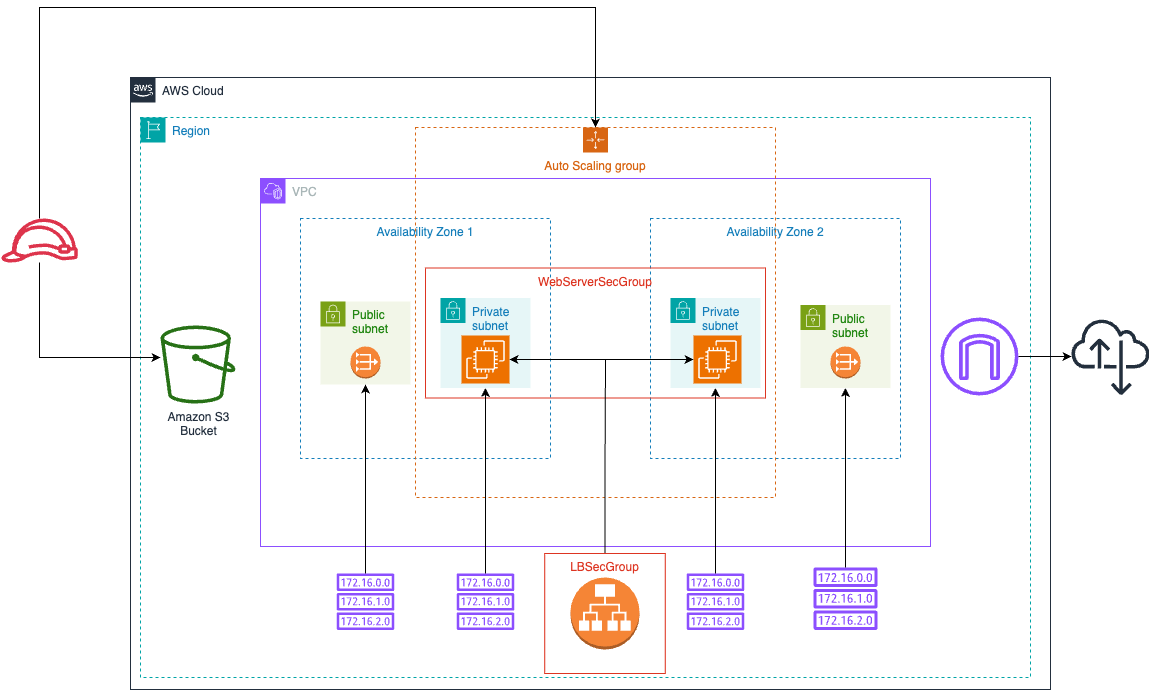

The diagram above was exported from draw.io. Its source (the exported page's mxGraphModel, read from the mxfile embedded in the PNG):
<mxGraphModel dx="1437" dy="1727" grid="1" gridSize="10" guides="1" tooltips="1" connect="1" arrows="1" fold="1" page="1" pageScale="1" pageWidth="1169" pageHeight="827" background="#FFFFFF" math="0" shadow="0">
  <root>
    <mxCell id="0" />
    <mxCell id="1" parent="0" />
    <mxCell id="UEzPUAAOIrF-is8g5C7q-175" value="AWS Cloud" style="points=[[0,0],[0.25,0],[0.5,0],[0.75,0],[1,0],[1,0.25],[1,0.5],[1,0.75],[1,1],[0.75,1],[0.5,1],[0.25,1],[0,1],[0,0.75],[0,0.5],[0,0.25]];outlineConnect=0;gradientColor=none;html=1;whiteSpace=wrap;fontSize=12;fontStyle=0;shape=mxgraph.aws4.group;grIcon=mxgraph.aws4.group_aws_cloud_alt;strokeColor=#232F3E;fillColor=none;verticalAlign=top;align=left;spacingLeft=30;fontColor=#232F3E;dashed=0;labelBackgroundColor=#ffffff;container=1;pointerEvents=0;collapsible=0;recursiveResize=0;" parent="1" vertex="1">
      <mxGeometry x="150" y="-720" width="920" height="612" as="geometry" />
    </mxCell>
    <mxCell id="UEzPUAAOIrF-is8g5C7q-177" value="Amazon S3&lt;br&gt;Bucket&lt;br&gt;" style="outlineConnect=0;fontColor=#232F3E;gradientColor=none;fillColor=#277116;strokeColor=none;dashed=0;verticalLabelPosition=bottom;verticalAlign=top;align=center;html=1;fontSize=12;fontStyle=0;aspect=fixed;pointerEvents=1;shape=mxgraph.aws4.bucket;labelBackgroundColor=#ffffff;" parent="UEzPUAAOIrF-is8g5C7q-175" vertex="1">
      <mxGeometry x="30" y="248" width="75" height="78" as="geometry" />
    </mxCell>
    <mxCell id="uKT6VDvlvCxYWLG5rrdS-4" value="VPC" style="points=[[0,0],[0.25,0],[0.5,0],[0.75,0],[1,0],[1,0.25],[1,0.5],[1,0.75],[1,1],[0.75,1],[0.5,1],[0.25,1],[0,1],[0,0.75],[0,0.5],[0,0.25]];outlineConnect=0;gradientColor=none;html=1;whiteSpace=wrap;fontSize=12;fontStyle=0;container=1;pointerEvents=0;collapsible=0;recursiveResize=0;shape=mxgraph.aws4.group;grIcon=mxgraph.aws4.group_vpc2;strokeColor=#8C4FFF;fillColor=none;verticalAlign=top;align=left;spacingLeft=30;fontColor=#AAB7B8;dashed=0;" vertex="1" parent="UEzPUAAOIrF-is8g5C7q-175">
      <mxGeometry x="130" y="101" width="670" height="368" as="geometry" />
    </mxCell>
    <mxCell id="uKT6VDvlvCxYWLG5rrdS-7" value="Availability Zone 2" style="fillColor=none;strokeColor=#147EBA;dashed=1;verticalAlign=top;fontStyle=0;fontColor=#147EBA;whiteSpace=wrap;html=1;" vertex="1" parent="uKT6VDvlvCxYWLG5rrdS-4">
      <mxGeometry x="390" y="40" width="250" height="240" as="geometry" />
    </mxCell>
    <mxCell id="uKT6VDvlvCxYWLG5rrdS-8" value="Availability Zone 1" style="fillColor=none;strokeColor=#147EBA;dashed=1;verticalAlign=top;fontStyle=0;fontColor=#147EBA;whiteSpace=wrap;html=1;" vertex="1" parent="uKT6VDvlvCxYWLG5rrdS-4">
      <mxGeometry x="40" y="40" width="250" height="240" as="geometry" />
    </mxCell>
    <mxCell id="uKT6VDvlvCxYWLG5rrdS-12" value="Public subnet" style="points=[[0,0],[0.25,0],[0.5,0],[0.75,0],[1,0],[1,0.25],[1,0.5],[1,0.75],[1,1],[0.75,1],[0.5,1],[0.25,1],[0,1],[0,0.75],[0,0.5],[0,0.25]];outlineConnect=0;gradientColor=none;html=1;whiteSpace=wrap;fontSize=12;fontStyle=0;container=1;pointerEvents=0;collapsible=0;recursiveResize=0;shape=mxgraph.aws4.group;grIcon=mxgraph.aws4.group_security_group;grStroke=0;strokeColor=#7AA116;fillColor=#F2F6E8;verticalAlign=top;align=left;spacingLeft=30;fontColor=#248814;dashed=0;" vertex="1" parent="uKT6VDvlvCxYWLG5rrdS-4">
      <mxGeometry x="60" y="123" width="90" height="83" as="geometry" />
    </mxCell>
    <mxCell id="uKT6VDvlvCxYWLG5rrdS-14" value="Private subnet" style="points=[[0,0],[0.25,0],[0.5,0],[0.75,0],[1,0],[1,0.25],[1,0.5],[1,0.75],[1,1],[0.75,1],[0.5,1],[0.25,1],[0,1],[0,0.75],[0,0.5],[0,0.25]];outlineConnect=0;gradientColor=none;html=1;whiteSpace=wrap;fontSize=12;fontStyle=0;container=1;pointerEvents=0;collapsible=0;recursiveResize=0;shape=mxgraph.aws4.group;grIcon=mxgraph.aws4.group_security_group;grStroke=0;strokeColor=#00A4A6;fillColor=#E6F6F7;verticalAlign=top;align=left;spacingLeft=30;fontColor=#147EBA;dashed=0;" vertex="1" parent="uKT6VDvlvCxYWLG5rrdS-4">
      <mxGeometry x="410" y="119.5" width="90" height="90" as="geometry" />
    </mxCell>
    <mxCell id="uKT6VDvlvCxYWLG5rrdS-10" value="Public subnet" style="points=[[0,0],[0.25,0],[0.5,0],[0.75,0],[1,0],[1,0.25],[1,0.5],[1,0.75],[1,1],[0.75,1],[0.5,1],[0.25,1],[0,1],[0,0.75],[0,0.5],[0,0.25]];outlineConnect=0;gradientColor=none;html=1;whiteSpace=wrap;fontSize=12;fontStyle=0;container=1;pointerEvents=0;collapsible=0;recursiveResize=0;shape=mxgraph.aws4.group;grIcon=mxgraph.aws4.group_security_group;grStroke=0;strokeColor=#7AA116;fillColor=#F2F6E8;verticalAlign=top;align=left;spacingLeft=30;fontColor=#248814;dashed=0;" vertex="1" parent="uKT6VDvlvCxYWLG5rrdS-4">
      <mxGeometry x="540" y="126.5" width="90" height="83" as="geometry" />
    </mxCell>
    <mxCell id="uKT6VDvlvCxYWLG5rrdS-13" value="Private subnet" style="points=[[0,0],[0.25,0],[0.5,0],[0.75,0],[1,0],[1,0.25],[1,0.5],[1,0.75],[1,1],[0.75,1],[0.5,1],[0.25,1],[0,1],[0,0.75],[0,0.5],[0,0.25]];outlineConnect=0;gradientColor=none;html=1;whiteSpace=wrap;fontSize=12;fontStyle=0;container=1;pointerEvents=0;collapsible=0;recursiveResize=0;shape=mxgraph.aws4.group;grIcon=mxgraph.aws4.group_security_group;grStroke=0;strokeColor=#00A4A6;fillColor=#E6F6F7;verticalAlign=top;align=left;spacingLeft=30;fontColor=#147EBA;dashed=0;" vertex="1" parent="uKT6VDvlvCxYWLG5rrdS-4">
      <mxGeometry x="180" y="119.5" width="90" height="90" as="geometry" />
    </mxCell>
    <mxCell id="uKT6VDvlvCxYWLG5rrdS-16" value="" style="outlineConnect=0;dashed=0;verticalLabelPosition=bottom;verticalAlign=top;align=center;html=1;shape=mxgraph.aws3.vpc_nat_gateway;fillColor=#F58536;gradientColor=none;" vertex="1" parent="uKT6VDvlvCxYWLG5rrdS-4">
      <mxGeometry x="90" y="168" width="30" height="32" as="geometry" />
    </mxCell>
    <mxCell id="uKT6VDvlvCxYWLG5rrdS-9" value="Region" style="points=[[0,0],[0.25,0],[0.5,0],[0.75,0],[1,0],[1,0.25],[1,0.5],[1,0.75],[1,1],[0.75,1],[0.5,1],[0.25,1],[0,1],[0,0.75],[0,0.5],[0,0.25]];outlineConnect=0;gradientColor=none;html=1;whiteSpace=wrap;fontSize=12;fontStyle=0;container=1;pointerEvents=0;collapsible=0;recursiveResize=0;shape=mxgraph.aws4.group;grIcon=mxgraph.aws4.group_region;strokeColor=#00A4A6;fillColor=none;verticalAlign=top;align=left;spacingLeft=30;fontColor=#147EBA;dashed=1;" vertex="1" parent="1">
      <mxGeometry x="160" y="-680" width="890" height="560" as="geometry" />
    </mxCell>
    <mxCell id="uKT6VDvlvCxYWLG5rrdS-17" value="" style="outlineConnect=0;dashed=0;verticalLabelPosition=bottom;verticalAlign=top;align=center;html=1;shape=mxgraph.aws3.vpc_nat_gateway;fillColor=#F58536;gradientColor=none;" vertex="1" parent="uKT6VDvlvCxYWLG5rrdS-9">
      <mxGeometry x="690" y="229" width="30" height="32" as="geometry" />
    </mxCell>
    <mxCell id="uKT6VDvlvCxYWLG5rrdS-18" value="Auto Scaling group" style="points=[[0,0],[0.25,0],[0.5,0],[0.75,0],[1,0],[1,0.25],[1,0.5],[1,0.75],[1,1],[0.75,1],[0.5,1],[0.25,1],[0,1],[0,0.75],[0,0.5],[0,0.25]];outlineConnect=0;gradientColor=none;html=1;whiteSpace=wrap;fontSize=12;fontStyle=0;container=1;pointerEvents=0;collapsible=0;recursiveResize=0;shape=mxgraph.aws4.groupCenter;grIcon=mxgraph.aws4.group_auto_scaling_group;grStroke=1;strokeColor=#D86613;fillColor=none;verticalAlign=top;align=center;fontColor=#D86613;dashed=1;spacingTop=25;" vertex="1" parent="uKT6VDvlvCxYWLG5rrdS-9">
      <mxGeometry x="275" y="10" width="360" height="370" as="geometry" />
    </mxCell>
    <mxCell id="uKT6VDvlvCxYWLG5rrdS-15" value="WebServerSecGroup" style="fillColor=none;strokeColor=#DD3522;verticalAlign=top;fontStyle=0;fontColor=#DD3522;whiteSpace=wrap;html=1;" vertex="1" parent="uKT6VDvlvCxYWLG5rrdS-18">
      <mxGeometry x="10" y="140.5" width="340" height="130" as="geometry" />
    </mxCell>
    <mxCell id="uKT6VDvlvCxYWLG5rrdS-39" value="" style="sketch=0;points=[[0,0,0],[0.25,0,0],[0.5,0,0],[0.75,0,0],[1,0,0],[0,1,0],[0.25,1,0],[0.5,1,0],[0.75,1,0],[1,1,0],[0,0.25,0],[0,0.5,0],[0,0.75,0],[1,0.25,0],[1,0.5,0],[1,0.75,0]];outlineConnect=0;fontColor=#232F3E;fillColor=#ED7100;strokeColor=#ffffff;dashed=0;verticalLabelPosition=bottom;verticalAlign=top;align=center;html=1;fontSize=12;fontStyle=0;aspect=fixed;shape=mxgraph.aws4.resourceIcon;resIcon=mxgraph.aws4.ec2;" vertex="1" parent="uKT6VDvlvCxYWLG5rrdS-18">
      <mxGeometry x="46" y="208" width="48" height="48" as="geometry" />
    </mxCell>
    <mxCell id="uKT6VDvlvCxYWLG5rrdS-40" value="" style="sketch=0;points=[[0,0,0],[0.25,0,0],[0.5,0,0],[0.75,0,0],[1,0,0],[0,1,0],[0.25,1,0],[0.5,1,0],[0.75,1,0],[1,1,0],[0,0.25,0],[0,0.5,0],[0,0.75,0],[1,0.25,0],[1,0.5,0],[1,0.75,0]];outlineConnect=0;fontColor=#232F3E;fillColor=#ED7100;strokeColor=#ffffff;dashed=0;verticalLabelPosition=bottom;verticalAlign=top;align=center;html=1;fontSize=12;fontStyle=0;aspect=fixed;shape=mxgraph.aws4.resourceIcon;resIcon=mxgraph.aws4.ec2;" vertex="1" parent="uKT6VDvlvCxYWLG5rrdS-18">
      <mxGeometry x="278" y="208" width="48" height="48" as="geometry" />
    </mxCell>
    <mxCell id="uKT6VDvlvCxYWLG5rrdS-42" value="" style="endArrow=classic;startArrow=classic;html=1;rounded=0;" edge="1" parent="uKT6VDvlvCxYWLG5rrdS-18" source="uKT6VDvlvCxYWLG5rrdS-40" target="uKT6VDvlvCxYWLG5rrdS-39">
      <mxGeometry width="50" height="50" relative="1" as="geometry">
        <mxPoint x="224.93999999999988" y="220.05999999999995" as="sourcePoint" />
        <mxPoint x="135" y="220" as="targetPoint" />
      </mxGeometry>
    </mxCell>
    <mxCell id="uKT6VDvlvCxYWLG5rrdS-41" style="edgeStyle=orthogonalEdgeStyle;rounded=0;orthogonalLoop=1;jettySize=auto;html=1;endArrow=none;endFill=0;" edge="1" parent="uKT6VDvlvCxYWLG5rrdS-18" source="uKT6VDvlvCxYWLG5rrdS-35">
      <mxGeometry relative="1" as="geometry">
        <mxPoint x="190" y="232" as="targetPoint" />
      </mxGeometry>
    </mxCell>
    <mxCell id="uKT6VDvlvCxYWLG5rrdS-19" value="" style="outlineConnect=0;dashed=0;verticalLabelPosition=bottom;verticalAlign=top;align=center;html=1;shape=mxgraph.aws3.application_load_balancer;fillColor=#F58536;gradientColor=none;" vertex="1" parent="uKT6VDvlvCxYWLG5rrdS-9">
      <mxGeometry x="430" y="460" width="69" height="72" as="geometry" />
    </mxCell>
    <mxCell id="uKT6VDvlvCxYWLG5rrdS-21" value="" style="sketch=0;outlineConnect=0;fontColor=#232F3E;gradientColor=none;fillColor=#8C4FFF;strokeColor=none;dashed=0;verticalLabelPosition=bottom;verticalAlign=top;align=center;html=1;fontSize=12;fontStyle=0;aspect=fixed;pointerEvents=1;shape=mxgraph.aws4.internet_gateway;" vertex="1" parent="uKT6VDvlvCxYWLG5rrdS-9">
      <mxGeometry x="800" y="200" width="78" height="78" as="geometry" />
    </mxCell>
    <mxCell id="uKT6VDvlvCxYWLG5rrdS-24" value="" style="sketch=0;outlineConnect=0;fontColor=#232F3E;gradientColor=none;fillColor=#8C4FFF;strokeColor=none;dashed=0;verticalLabelPosition=bottom;verticalAlign=top;align=center;html=1;fontSize=12;fontStyle=0;aspect=fixed;pointerEvents=1;shape=mxgraph.aws4.route_table;" vertex="1" parent="uKT6VDvlvCxYWLG5rrdS-9">
      <mxGeometry x="196" y="456" width="58" height="56.51" as="geometry" />
    </mxCell>
    <mxCell id="uKT6VDvlvCxYWLG5rrdS-25" value="" style="sketch=0;outlineConnect=0;fontColor=#232F3E;gradientColor=none;fillColor=#8C4FFF;strokeColor=none;dashed=0;verticalLabelPosition=bottom;verticalAlign=top;align=center;html=1;fontSize=12;fontStyle=0;aspect=fixed;pointerEvents=1;shape=mxgraph.aws4.route_table;" vertex="1" parent="uKT6VDvlvCxYWLG5rrdS-9">
      <mxGeometry x="316" y="456" width="58" height="56.51" as="geometry" />
    </mxCell>
    <mxCell id="uKT6VDvlvCxYWLG5rrdS-26" value="" style="sketch=0;outlineConnect=0;fontColor=#232F3E;gradientColor=none;fillColor=#8C4FFF;strokeColor=none;dashed=0;verticalLabelPosition=bottom;verticalAlign=top;align=center;html=1;fontSize=12;fontStyle=0;aspect=fixed;pointerEvents=1;shape=mxgraph.aws4.route_table;" vertex="1" parent="uKT6VDvlvCxYWLG5rrdS-9">
      <mxGeometry x="546" y="456" width="58" height="56.51" as="geometry" />
    </mxCell>
    <mxCell id="uKT6VDvlvCxYWLG5rrdS-27" value="" style="sketch=0;outlineConnect=0;fontColor=#232F3E;gradientColor=none;fillColor=#8C4FFF;strokeColor=none;dashed=0;verticalLabelPosition=bottom;verticalAlign=top;align=center;html=1;fontSize=12;fontStyle=0;aspect=fixed;pointerEvents=1;shape=mxgraph.aws4.route_table;" vertex="1" parent="uKT6VDvlvCxYWLG5rrdS-9">
      <mxGeometry x="672.92" y="450" width="64.16" height="62.51" as="geometry" />
    </mxCell>
    <mxCell id="uKT6VDvlvCxYWLG5rrdS-35" value="LBSecGroup" style="fillColor=none;strokeColor=#DD3522;verticalAlign=top;fontStyle=0;fontColor=#DD3522;whiteSpace=wrap;html=1;" vertex="1" parent="uKT6VDvlvCxYWLG5rrdS-9">
      <mxGeometry x="404.25" y="436" width="120.5" height="120" as="geometry" />
    </mxCell>
    <mxCell id="uKT6VDvlvCxYWLG5rrdS-22" value="" style="sketch=0;outlineConnect=0;fontColor=#232F3E;gradientColor=none;fillColor=#232F3D;strokeColor=none;dashed=0;verticalLabelPosition=bottom;verticalAlign=top;align=center;html=1;fontSize=12;fontStyle=0;aspect=fixed;pointerEvents=1;shape=mxgraph.aws4.internet_alt22;" vertex="1" parent="1">
      <mxGeometry x="1091" y="-480" width="78" height="78" as="geometry" />
    </mxCell>
    <mxCell id="uKT6VDvlvCxYWLG5rrdS-23" value="" style="edgeStyle=orthogonalEdgeStyle;rounded=0;orthogonalLoop=1;jettySize=auto;html=1;" edge="1" parent="1" source="uKT6VDvlvCxYWLG5rrdS-21" target="uKT6VDvlvCxYWLG5rrdS-22">
      <mxGeometry relative="1" as="geometry" />
    </mxCell>
    <mxCell id="uKT6VDvlvCxYWLG5rrdS-29" value="" style="edgeStyle=orthogonalEdgeStyle;rounded=0;orthogonalLoop=1;jettySize=auto;html=1;" edge="1" parent="1" source="uKT6VDvlvCxYWLG5rrdS-27" target="uKT6VDvlvCxYWLG5rrdS-10">
      <mxGeometry relative="1" as="geometry" />
    </mxCell>
    <mxCell id="uKT6VDvlvCxYWLG5rrdS-32" value="" style="edgeStyle=orthogonalEdgeStyle;rounded=0;orthogonalLoop=1;jettySize=auto;html=1;" edge="1" parent="1" source="uKT6VDvlvCxYWLG5rrdS-26" target="uKT6VDvlvCxYWLG5rrdS-14">
      <mxGeometry relative="1" as="geometry" />
    </mxCell>
    <mxCell id="uKT6VDvlvCxYWLG5rrdS-33" value="" style="edgeStyle=orthogonalEdgeStyle;rounded=0;orthogonalLoop=1;jettySize=auto;html=1;" edge="1" parent="1" source="uKT6VDvlvCxYWLG5rrdS-25" target="uKT6VDvlvCxYWLG5rrdS-13">
      <mxGeometry relative="1" as="geometry" />
    </mxCell>
    <mxCell id="uKT6VDvlvCxYWLG5rrdS-34" value="" style="edgeStyle=orthogonalEdgeStyle;rounded=0;orthogonalLoop=1;jettySize=auto;html=1;" edge="1" parent="1" source="uKT6VDvlvCxYWLG5rrdS-24" target="uKT6VDvlvCxYWLG5rrdS-12">
      <mxGeometry relative="1" as="geometry" />
    </mxCell>
    <mxCell id="uKT6VDvlvCxYWLG5rrdS-37" style="edgeStyle=orthogonalEdgeStyle;rounded=0;orthogonalLoop=1;jettySize=auto;html=1;" edge="1" parent="1" source="uKT6VDvlvCxYWLG5rrdS-36" target="UEzPUAAOIrF-is8g5C7q-177">
      <mxGeometry relative="1" as="geometry">
        <Array as="points">
          <mxPoint x="59" y="-440" />
        </Array>
      </mxGeometry>
    </mxCell>
    <mxCell id="uKT6VDvlvCxYWLG5rrdS-38" style="edgeStyle=orthogonalEdgeStyle;rounded=0;orthogonalLoop=1;jettySize=auto;html=1;" edge="1" parent="1" source="uKT6VDvlvCxYWLG5rrdS-36" target="uKT6VDvlvCxYWLG5rrdS-18">
      <mxGeometry relative="1" as="geometry">
        <Array as="points">
          <mxPoint x="59" y="-790" />
          <mxPoint x="615" y="-790" />
        </Array>
      </mxGeometry>
    </mxCell>
    <mxCell id="uKT6VDvlvCxYWLG5rrdS-36" value="" style="sketch=0;outlineConnect=0;fontColor=#232F3E;gradientColor=none;fillColor=#DD344C;strokeColor=none;dashed=0;verticalLabelPosition=bottom;verticalAlign=top;align=center;html=1;fontSize=12;fontStyle=0;aspect=fixed;pointerEvents=1;shape=mxgraph.aws4.role;" vertex="1" parent="1">
      <mxGeometry x="20" y="-579" width="78" height="44" as="geometry" />
    </mxCell>
  </root>
</mxGraphModel>